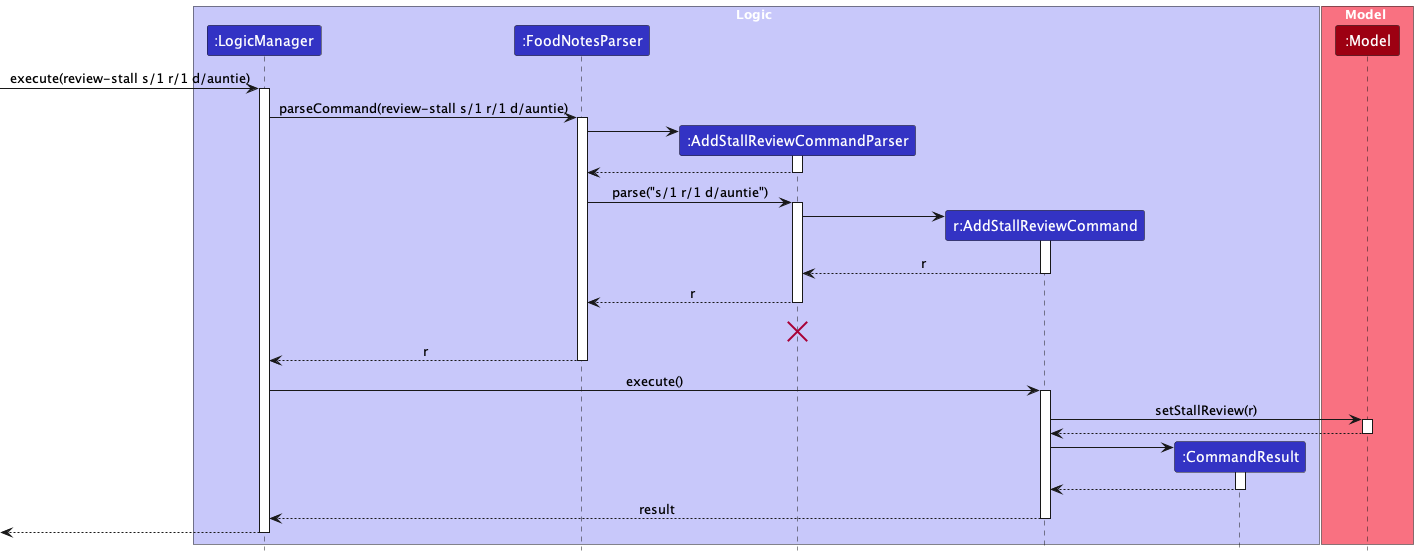

The diagram above was rendered by PlantUML. Its source (embedded in the PNG):
@startuml
!include style.puml
skinparam ArrowFontStyle plain

box Logic LOGIC_COLOR_T1
participant ":LogicManager" as LogicManager LOGIC_COLOR
participant ":FoodNotesParser" as FoodNotesParser LOGIC_COLOR
participant ":AddStallReviewCommandParser"  as AddStallReviewCommandParser LOGIC_COLOR
participant "r:AddStallReviewCommand" as AddStallReviewCommand LOGIC_COLOR
participant ":CommandResult" as CommandResult LOGIC_COLOR
end box

box Model MODEL_COLOR_T1
participant ":Model" as Model MODEL_COLOR
[-> LogicManager : execute(review-stall s/1 r/1 d/auntie)
activate LogicManager


LogicManager -> FoodNotesParser : parseCommand(review-stall s/1 r/1 d/auntie)
activate FoodNotesParser

create AddStallReviewCommandParser
FoodNotesParser -> AddStallReviewCommandParser
activate AddStallReviewCommandParser

AddStallReviewCommandParser --> FoodNotesParser
deactivate AddStallReviewCommandParser

FoodNotesParser -> AddStallReviewCommandParser : parse("s/1 r/1 d/auntie")
activate AddStallReviewCommandParser

create AddStallReviewCommand
AddStallReviewCommandParser -> AddStallReviewCommand
activate AddStallReviewCommand

AddStallReviewCommand --> AddStallReviewCommandParser : r
deactivate AddStallReviewCommand

AddStallReviewCommandParser --> FoodNotesParser: r
deactivate AddStallReviewCommandParser
'Hidden arrow to position the destroy marker below the end of the activation bar.
AddStallReviewCommandParser -[hidden]-> FoodNotesParser: r
destroy AddStallReviewCommandParser


FoodNotesParser --> LogicManager : r
deactivate FoodNotesParser

LogicManager -> AddStallReviewCommand : execute()
activate AddStallReviewCommand


AddStallReviewCommand -> Model : setStallReview(r)
activate Model

Model --> AddStallReviewCommand
deactivate Model

create CommandResult
AddStallReviewCommand -> CommandResult
activate CommandResult

CommandResult --> AddStallReviewCommand
deactivate CommandResult

AddStallReviewCommand --> LogicManager : result
deactivate AddStallReviewCommand



[<--LogicManager
deactivate LogicManager
@enduml